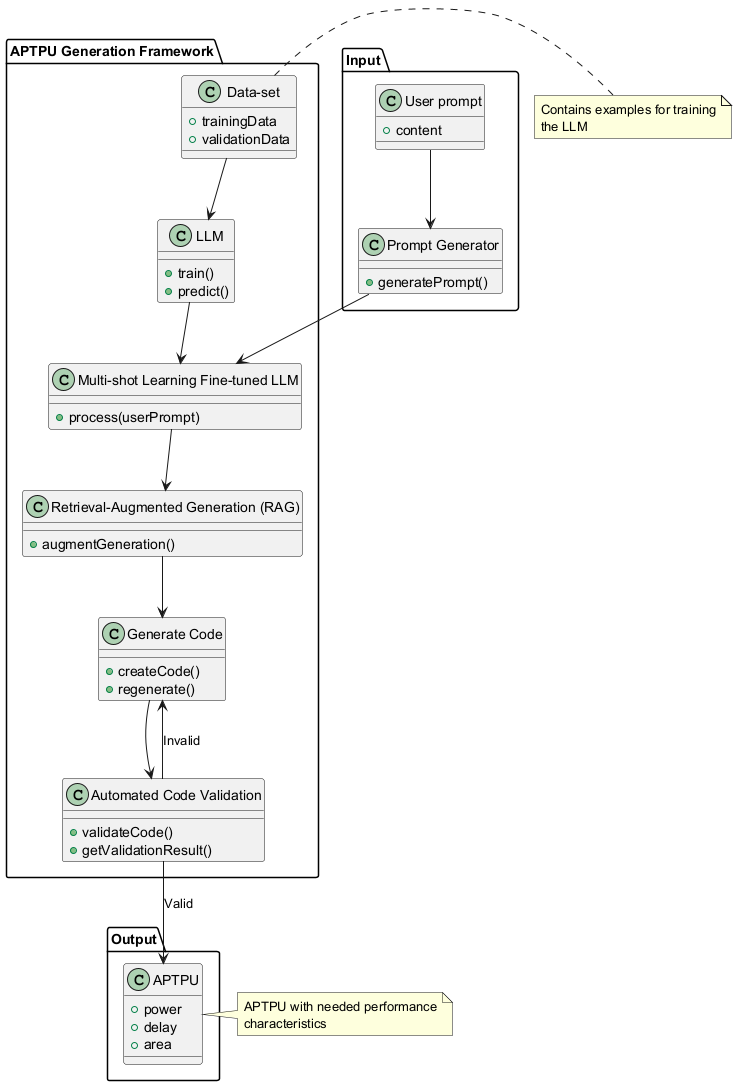

The diagram above was rendered by PlantUML. Its source (embedded in the PNG):
@startuml
package "APTPU Generation Framework" {
  class "Multi-shot Learning Fine-tuned LLM" {
    +process(userPrompt)
  }
  
  class "Retrieval-Augmented Generation (RAG)" {
    +augmentGeneration()
  }
  
  class "LLM" {
    +train()
    +predict()
  }
  
  class "Data-set" {
    +trainingData
    +validationData
  }
  
  class "Generate Code" {
    +createCode()
    +regenerate()
  }
  
  class "Automated Code Validation" {
    +validateCode()
    +getValidationResult()
  }
}

package "Input" {
  class "User prompt" {
    +content
  }
  
  class "Prompt Generator" {
    +generatePrompt()
  }
}

package "Output" {
  class "APTPU" {
    +power
    +delay
    +area
  }
}

"User prompt" --> "Prompt Generator"
"Prompt Generator" --> "Multi-shot Learning Fine-tuned LLM"
"LLM" --> "Multi-shot Learning Fine-tuned LLM"
"Data-set" --> "LLM"
"Multi-shot Learning Fine-tuned LLM" --> "Retrieval-Augmented Generation (RAG)"
"Retrieval-Augmented Generation (RAG)" --> "Generate Code"
"Generate Code" --> "Automated Code Validation"
"Automated Code Validation" --> "Generate Code" : Invalid
"Automated Code Validation" --> "APTPU" : Valid

note right of "Data-set"
  Contains examples for training
  the LLM
end note

note right of "APTPU"
  APTPU with needed performance
  characteristics
end note
@enduml